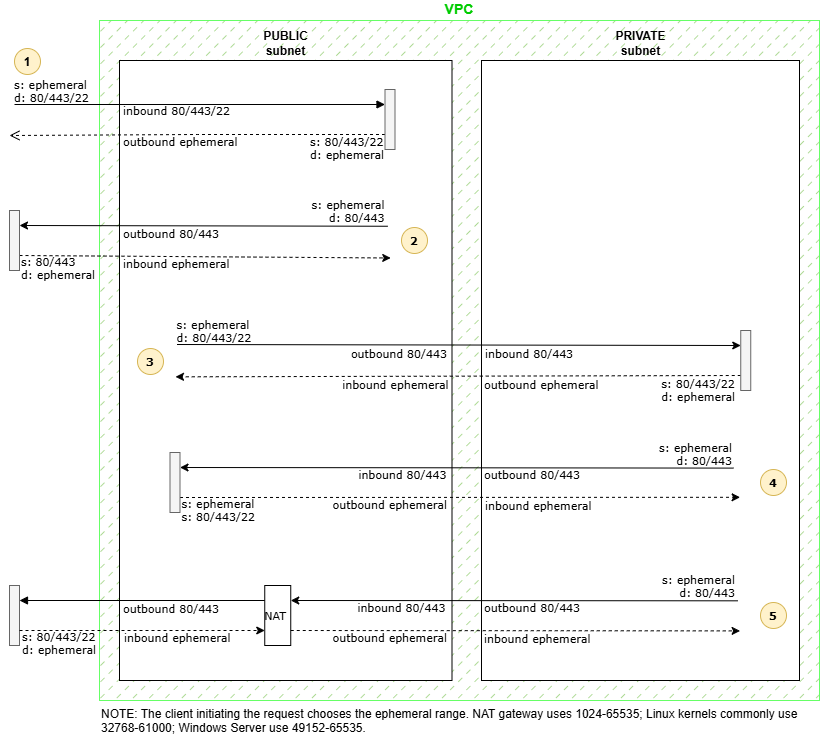

The diagram above was exported from draw.io. Its source (the exported page's mxGraphModel, read from the mxfile embedded in the PNG):
<mxGraphModel dx="1562" dy="890" grid="1" gridSize="10" guides="1" tooltips="1" connect="1" arrows="1" fold="1" page="1" pageScale="1" pageWidth="827" pageHeight="1169" background="light-dark(#FFFFFF,#121212)" math="0" shadow="0">
  <root>
    <mxCell id="0" />
    <mxCell id="1" parent="0" />
    <mxCell id="8PQQBHfFFHj8XrJhwywx-5" parent="1" style="rounded=0;whiteSpace=wrap;html=1;labelBackgroundColor=none;fillColor=light-dark(#97D077,#1F2F1E);strokeColor=light-dark(#66FF66,#446E2C);fillStyle=dashed;labelPosition=center;verticalLabelPosition=top;align=center;verticalAlign=bottom;fontColor=light-dark(#00CC00,#446E2C);fontSize=14;textShadow=0;labelBorderColor=none;fontStyle=1" value="VPC" vertex="1">
      <mxGeometry height="680" width="720" x="99" y="30" as="geometry" />
    </mxCell>
    <mxCell id="8PQQBHfFFHj8XrJhwywx-2" parent="1" style="html=1;points=[[0,0,0,0,5],[0,0.090909,0,0,0],[0,0.181818,0,0,0],[0,0.272727,0,0,0],[0,0.363636,0,0,0],[0,0.454545,0,0,0],[0,0.545455,0,0,0],[0,0.636364,0,0,0],[0,0.727273,0,0,0],[0,0.818182,0,0,0],[0,0.909091,0,0,0],[0,1,0,0,-5],[1,0,0,0,5],[1,0.090909,0,0,0],[1,0.181818,0,0,0],[1,0.272727,0,0,0],[1,0.363636,0,0,0],[1,0.454545,0,0,0],[1,0.545455,0,0,0],[1,0.636364,0,0,0],[1,0.727273,0,0,0],[1,0.818182,0,0,0],[1,0.909091,0,0,0],[1,1,0,0,-5]];perimeter=orthogonalPerimeter;outlineConnect=0;targetShapes=umlLifeline;portConstraint=eastwest;newEdgeStyle={&quot;edgeStyle&quot;:&quot;sequenceEdgeStyle&quot;,&quot;libavoidRouting&quot;:0,&quot;curved&quot;:0,&quot;rounded&quot;:0};labelPosition=center;verticalLabelPosition=top;align=center;verticalAlign=bottom;labelBackgroundColor=none;fontStyle=1" value="PUBLIC&lt;div&gt;subnet&lt;/div&gt;" vertex="1">
      <mxGeometry height="620" width="332.5" x="119" y="70" as="geometry" />
    </mxCell>
    <mxCell id="8PQQBHfFFHj8XrJhwywx-3" edge="1" parent="1" source="8PQQBHfFFHj8XrJhwywx-46" style="verticalAlign=middle;endArrow=block;edgeStyle=sequenceEdgeStyle;libavoidRouting=0;curved=0;rounded=0;labelPosition=left;verticalLabelPosition=middle;align=left;entryX=0;entryY=0.25;entryDx=0;entryDy=0;labelBackgroundColor=none;fontSize=11;fontFamily=Verdana;spacing=0;fontColor=#000000;exitX=0;exitY=1;exitDx=0;exitDy=0;" target="8PQQBHfFFHj8XrJhwywx-99" value="">
      <mxGeometry relative="1" x="1" y="-96" as="geometry">
        <mxPoint x="95" y="-88" as="offset" />
        <Array as="points">
          <mxPoint x="197.08499999999992" y="114" />
        </Array>
        <mxPoint x="9.67" y="115.81" as="sourcePoint" />
      </mxGeometry>
    </mxCell>
    <mxCell id="8PQQBHfFFHj8XrJhwywx-4" edge="1" parent="1" source="8PQQBHfFFHj8XrJhwywx-99" style="verticalAlign=bottom;endArrow=open;dashed=1;endSize=8;edgeStyle=sequenceEdgeStyle;libavoidRouting=0;curved=0;rounded=0;exitX=0;exitY=0.75;exitDx=0;exitDy=0;labelBackgroundColor=none;fontSize=11;fontFamily=Verdana;align=left;spacing=0;fontColor=#000000;" value="">
      <mxGeometry relative="1" x="-1" y="68" as="geometry">
        <mxPoint x="65" y="-50" as="offset" />
        <Array as="points">
          <mxPoint x="196.75" y="144" />
        </Array>
        <mxPoint x="9" y="145" as="targetPoint" />
      </mxGeometry>
    </mxCell>
    <mxCell id="8PQQBHfFFHj8XrJhwywx-6" parent="1" style="rounded=0;labelPosition=center;verticalLabelPosition=middle;align=left;verticalAlign=middle;points=[[0,0,1,0,0],[0,0.0625,0,0,0],[0,0.125,0,0,0],[0,0.1875,0,0,0],[0,0.25,1,0,0],[0,0.3125,0,0,0],[0,0.375,0,0,0],[0,0.4375,0,0,0],[0,0.5,1,0,0],[0,0.583333,0,0,0],[0,0.666667,0,0,0],[0,0.75,1,0,0],[0,0.833333,0,0,0],[0,0.916667,0,0,0],[0,1,1,0,0],[0.25,0,1,0,0],[0.25,1,1,0,0],[0.5,0,1,0,0],[0.5,1,1,0,0],[0.75,0,1,0,0],[0.75,1,1,0,0],[1,0,1,0,0],[1,0.0625,0,0,0],[1,0.125,0,0,0],[1,0.1875,0,0,0],[1,0.25,1,0,0],[1,0.3125,0,0,0],[1,0.375,0,0,0],[1,0.4375,0,0,0],[1,0.5,1,0,0],[1,0.583333,0,0,0],[1,0.666667,0,0,0],[1,0.75,1,0,0],[1,0.833333,0,0,0],[1,0.916667,0,0,0],[1,1,1,0,0]];fontSize=11;fontFamily=Verdana;spacing=0;fontColor=#000000;" value="NAT" vertex="1">
      <mxGeometry height="60" width="26" x="264.25" y="595" as="geometry" />
    </mxCell>
    <mxCell id="8PQQBHfFFHj8XrJhwywx-9" parent="1" style="html=1;points=[[0,0,0,0,5],[0,0.090909,0,0,0],[0,0.181818,0,0,0],[0,0.272727,0,0,0],[0,0.363636,0,0,0],[0,0.454545,0,0,0],[0,0.545455,0,0,0],[0,0.636364,0,0,0],[0,0.727273,0,0,0],[0,0.818182,0,0,0],[0,0.909091,0,0,0],[0,1,0,0,-5],[1,0,0,0,5],[1,1,0,0,-5]];perimeter=orthogonalPerimeter;outlineConnect=0;targetShapes=umlLifeline;portConstraint=eastwest;newEdgeStyle={&quot;edgeStyle&quot;:&quot;sequenceEdgeStyle&quot;,&quot;libavoidRouting&quot;:0,&quot;curved&quot;:0,&quot;rounded&quot;:0};labelPosition=center;verticalLabelPosition=top;align=center;verticalAlign=bottom;labelBackgroundColor=none;fontStyle=1" value="PRIVATE&lt;div&gt;subnet&lt;/div&gt;" vertex="1">
      <mxGeometry height="620" width="318" x="481" y="70" as="geometry" />
    </mxCell>
    <mxCell id="8PQQBHfFFHj8XrJhwywx-13" edge="1" parent="1" style="endArrow=classic;rounded=0;entryX=1;entryY=0.25;entryDx=0;entryDy=0;labelBackgroundColor=none;fontSize=11;fontFamily=Verdana;align=left;spacing=0;fontColor=#000000;" target="8PQQBHfFFHj8XrJhwywx-6" value="">
      <mxGeometry height="50" relative="1" width="50" as="geometry">
        <mxPoint x="737.46" y="610.32" as="sourcePoint" />
        <mxPoint x="304" y="613.6700000000001" as="targetPoint" />
      </mxGeometry>
    </mxCell>
    <mxCell id="8PQQBHfFFHj8XrJhwywx-16" parent="1" style="text;strokeColor=none;fillColor=none;align=right;verticalAlign=middle;rounded=0;fontSize=11;labelBackgroundColor=none;spacing=0;spacingBottom=0;fontFamily=Verdana;fontColor=#000000;" value="s: ephemeral&#10;d: 80/443" vertex="1">
      <mxGeometry height="30" width="65" x="670" y="581" as="geometry" />
    </mxCell>
    <mxCell id="8PQQBHfFFHj8XrJhwywx-19" edge="1" parent="1" source="8PQQBHfFFHj8XrJhwywx-6" style="align=left;spacingLeft=2;endArrow=block;edgeStyle=sequenceEdgeStyle;libavoidRouting=0;curved=0;rounded=0;exitX=0;exitY=0.25;exitDx=0;exitDy=0;labelBackgroundColor=none;entryX=1;entryY=0.25;entryDx=0;entryDy=0;fontSize=11;fontFamily=Verdana;spacing=0;fontColor=#000000;" target="8PQQBHfFFHj8XrJhwywx-104" value="">
      <mxGeometry relative="1" x="-0.4874" y="10" as="geometry">
        <mxPoint as="offset" />
        <Array as="points">
          <mxPoint x="141.625" y="610" />
        </Array>
        <mxPoint x="280.3470970000001" y="612.019419" as="sourcePoint" />
        <mxPoint x="279" y="652" as="targetPoint" />
      </mxGeometry>
    </mxCell>
    <mxCell id="8PQQBHfFFHj8XrJhwywx-21" edge="1" parent="1" source="8PQQBHfFFHj8XrJhwywx-6" style="endArrow=classic;rounded=0;exitX=1;exitY=0.75;exitDx=0;exitDy=0;dashed=1;labelBackgroundColor=none;fontSize=11;fontFamily=Verdana;align=left;spacing=0;fontColor=#000000;" value="">
      <mxGeometry height="50" relative="1" width="50" as="geometry">
        <mxPoint x="269" y="653.825" as="sourcePoint" />
        <mxPoint x="739.6" y="640.4" as="targetPoint" />
      </mxGeometry>
    </mxCell>
    <mxCell id="8PQQBHfFFHj8XrJhwywx-27" parent="1" style="text;strokeColor=none;fillColor=none;align=left;verticalAlign=middle;rounded=0;fontSize=11;labelBackgroundColor=none;fontColor=#000000;spacing=0;fontFamily=Verdana;" value="outbound ephemeral" vertex="1">
      <mxGeometry height="10" width="105" x="484" y="389" as="geometry" />
    </mxCell>
    <mxCell id="8PQQBHfFFHj8XrJhwywx-28" parent="1" style="text;strokeColor=none;fillColor=none;align=right;verticalAlign=middle;rounded=0;fontSize=11;labelBackgroundColor=none;fontColor=#000000;spacing=0;fontFamily=Verdana;" value="outbound 80/443" vertex="1">
      <mxGeometry height="10" width="105" x="342" y="358" as="geometry" />
    </mxCell>
    <mxCell id="8PQQBHfFFHj8XrJhwywx-29" parent="1" style="text;strokeColor=none;fillColor=none;align=left;verticalAlign=middle;rounded=0;fontSize=11;labelBackgroundColor=none;fontColor=#000000;spacing=0;fontFamily=Verdana;" value="inbound 80/443" vertex="1">
      <mxGeometry height="10" width="105" x="485" y="358" as="geometry" />
    </mxCell>
    <mxCell id="8PQQBHfFFHj8XrJhwywx-35" parent="1" style="text;strokeColor=none;fillColor=none;align=left;verticalAlign=middle;rounded=0;fontSize=11;labelBackgroundColor=none;fontFamily=Verdana;spacing=0;fontColor=#000000;" value="inbound ephemeral" vertex="1">
      <mxGeometry height="20" width="105" x="484" y="638" as="geometry" />
    </mxCell>
    <mxCell id="8PQQBHfFFHj8XrJhwywx-36" parent="1" style="text;strokeColor=none;fillColor=none;align=right;verticalAlign=middle;rounded=0;fontSize=11;labelBackgroundColor=none;fontColor=#000000;spacing=0;fontFamily=Verdana;" value="inbound ephemeral " vertex="1">
      <mxGeometry height="20" width="116.5" x="336" y="384" as="geometry" />
    </mxCell>
    <mxCell id="8PQQBHfFFHj8XrJhwywx-45" parent="1" style="text;fillColor=none;strokeColor=none;fontSize=11;align=left;labelBackgroundColor=none;spacing=0;fontFamily=Verdana;fontColor=#000000;" value="s: 80/443/22&#10;d: ephemeral" vertex="1">
      <mxGeometry height="30" width="72" x="310" y="141" as="geometry" />
    </mxCell>
    <mxCell id="8PQQBHfFFHj8XrJhwywx-46" parent="1" style="text;fillColor=none;strokeColor=none;align=left;spacing=0;verticalAlign=top;fontFamily=Verdana;fontSize=11;" value="s: ephemeral&#10;d: 80/443/22&#10;&#10;" vertex="1">
      <mxGeometry height="30" width="81" x="14" y="84" as="geometry" />
    </mxCell>
    <mxCell id="8PQQBHfFFHj8XrJhwywx-51" parent="1" style="text;fillColor=none;strokeColor=none;fontSize=11;align=left;labelBackgroundColor=none;spacing=0;fontFamily=Verdana;fontColor=#000000;" value="s: 80/443/22&#10;d: ephemeral&#10;" vertex="1">
      <mxGeometry height="30" width="65" x="22" y="636" as="geometry" />
    </mxCell>
    <mxCell id="8PQQBHfFFHj8XrJhwywx-52" parent="1" style="text;fillColor=none;strokeColor=none;fontSize=11;align=left;labelBackgroundColor=none;spacing=0;fontFamily=Verdana;fontColor=#000000;" value="outbound ephemeral" vertex="1">
      <mxGeometry height="20" width="105" x="123" y="141" as="geometry" />
    </mxCell>
    <mxCell id="8PQQBHfFFHj8XrJhwywx-53" parent="1" style="text;fillColor=none;strokeColor=none;fontSize=11;align=left;labelBackgroundColor=none;spacing=0;fontFamily=Verdana;fontColor=#000000;" value="inbound 80/443/22" vertex="1">
      <mxGeometry height="20" width="105" x="123" y="110" as="geometry" />
    </mxCell>
    <mxCell id="8PQQBHfFFHj8XrJhwywx-59" parent="1" style="text;fillColor=none;strokeColor=none;fontSize=11;align=left;labelBackgroundColor=none;spacing=0;fontFamily=Verdana;fontColor=#000000;" value="inbound ephemeral" vertex="1">
      <mxGeometry height="20" width="105" x="124" y="637" as="geometry" />
    </mxCell>
    <mxCell id="8PQQBHfFFHj8XrJhwywx-60" parent="1" style="text;fillColor=none;strokeColor=none;fontSize=11;align=right;labelBackgroundColor=none;spacing=0;fontFamily=Verdana;fontColor=#000000;" value="inbound 80/443" vertex="1">
      <mxGeometry height="20" width="81" x="364.5" y="607" as="geometry" />
    </mxCell>
    <mxCell id="8PQQBHfFFHj8XrJhwywx-61" parent="1" style="text;fillColor=none;strokeColor=none;fontSize=11;align=left;labelBackgroundColor=none;spacing=0;fontFamily=Verdana;fontColor=#000000;" value="outbound 80/443" vertex="1">
      <mxGeometry height="20" width="137" x="123" y="608" as="geometry" />
    </mxCell>
    <mxCell id="8PQQBHfFFHj8XrJhwywx-62" parent="1" style="text;fillColor=none;strokeColor=none;fontSize=11;align=left;labelBackgroundColor=none;spacing=0;fontFamily=Verdana;fontColor=#000000;" value="outbound 80/443" vertex="1">
      <mxGeometry height="20" width="88.75" x="484" y="607" as="geometry" />
    </mxCell>
    <mxCell id="8PQQBHfFFHj8XrJhwywx-63" parent="1" style="text;fillColor=none;strokeColor=none;fontSize=11;align=right;labelBackgroundColor=none;spacing=0;fontFamily=Verdana;fontColor=#000000;" value="outbound ephemeral" vertex="1">
      <mxGeometry height="20" width="105" x="342" y="637" as="geometry" />
    </mxCell>
    <mxCell id="8PQQBHfFFHj8XrJhwywx-64" parent="1" style="text;fillColor=none;strokeColor=none;fontSize=11;align=left;labelBackgroundColor=none;spacing=0;fontColor=#000000;fontFamily=Verdana;" value="s: ephemeral&#10;d: 80/443/22&#10;&#10;" vertex="1">
      <mxGeometry height="30" width="88.75" x="176.5" y="324" as="geometry" />
    </mxCell>
    <mxCell id="8PQQBHfFFHj8XrJhwywx-68" parent="1" style="text;fillColor=none;strokeColor=none;fontSize=11;align=left;labelBackgroundColor=none;spacing=0;fontColor=#000000;fontFamily=Verdana;" value="s: 80/443/22&#10;d: ephemeral" vertex="1">
      <mxGeometry height="30" width="81" x="661.13" y="383" as="geometry" />
    </mxCell>
    <mxCell id="8PQQBHfFFHj8XrJhwywx-69" edge="1" parent="1" style="endArrow=classic;rounded=0;entryX=1;entryY=0.25;entryDx=0;entryDy=0;labelBackgroundColor=none;fontSize=11;fontFamily=Verdana;align=left;spacing=0;fontColor=#000000;" target="8PQQBHfFFHj8XrJhwywx-86" value="">
      <mxGeometry height="50" relative="1" width="50" as="geometry">
        <mxPoint x="733.2" y="477.6" as="sourcePoint" />
        <mxPoint x="304" y="477.6700000000001" as="targetPoint" />
      </mxGeometry>
    </mxCell>
    <mxCell id="8PQQBHfFFHj8XrJhwywx-71" edge="1" parent="1" source="8PQQBHfFFHj8XrJhwywx-86" style="endArrow=classic;rounded=0;exitX=1;exitY=0.75;exitDx=0;exitDy=0;dashed=1;labelBackgroundColor=none;fontSize=11;fontFamily=Verdana;align=left;spacing=0;fontColor=#000000;" value="">
      <mxGeometry height="50" relative="1" width="50" as="geometry">
        <mxPoint x="269" y="517.825" as="sourcePoint" />
        <mxPoint x="739.6" y="506.79999999999995" as="targetPoint" />
      </mxGeometry>
    </mxCell>
    <mxCell id="8PQQBHfFFHj8XrJhwywx-72" parent="1" style="text;strokeColor=none;fillColor=none;align=left;verticalAlign=middle;rounded=0;fontSize=11;labelBackgroundColor=none;fontFamily=Verdana;spacing=0;fontColor=#000000;" value="inbound ephemeral" vertex="1">
      <mxGeometry height="20" width="105" x="485" y="505" as="geometry" />
    </mxCell>
    <mxCell id="8PQQBHfFFHj8XrJhwywx-74" parent="1" style="text;fillColor=none;strokeColor=none;fontSize=11;align=left;labelBackgroundColor=none;spacing=0;fontFamily=Verdana;fontColor=#000000;" value="s: ephemeral &#10;s: 80/443/22&#10;&#10;" vertex="1">
      <mxGeometry height="30" width="88.75" x="181.5" y="503" as="geometry" />
    </mxCell>
    <mxCell id="8PQQBHfFFHj8XrJhwywx-77" parent="1" style="text;fillColor=none;strokeColor=none;fontSize=11;align=right;labelBackgroundColor=none;spacing=0;fontFamily=Verdana;fontColor=#000000;" value="inbound 80/443" vertex="1">
      <mxGeometry height="20" width="81" x="365.5" y="474" as="geometry" />
    </mxCell>
    <mxCell id="8PQQBHfFFHj8XrJhwywx-79" parent="1" style="text;fillColor=none;strokeColor=none;fontSize=11;align=left;labelBackgroundColor=none;spacing=0;fontFamily=Verdana;fontColor=#000000;" value="outbound 80/443" vertex="1">
      <mxGeometry height="20" width="88.75" x="484" y="474" as="geometry" />
    </mxCell>
    <mxCell id="8PQQBHfFFHj8XrJhwywx-80" parent="1" style="text;fillColor=none;strokeColor=none;fontSize=11;align=right;labelBackgroundColor=none;spacing=0;fontFamily=Verdana;fontColor=#000000;" value="outbound ephemeral" vertex="1">
      <mxGeometry height="20" width="94.87" x="352.13" y="504" as="geometry" />
    </mxCell>
    <mxCell id="8PQQBHfFFHj8XrJhwywx-81" parent="1" style="text;strokeColor=none;fillColor=none;align=right;verticalAlign=middle;rounded=0;fontSize=11;labelBackgroundColor=none;spacing=0;fontFamily=Verdana;fontColor=#000000;" value="s: ephemeral&#10;d: 80/443" vertex="1">
      <mxGeometry height="30" width="65" x="667.01" y="449" as="geometry" />
    </mxCell>
    <mxCell id="8PQQBHfFFHj8XrJhwywx-86" parent="1" style="rounded=0;fillColor=#f5f5f5;fontColor=#000000;strokeColor=#666666;fontSize=11;fontFamily=Verdana;align=left;spacing=0;" value="" vertex="1">
      <mxGeometry height="60" width="10" x="169.5" y="462" as="geometry" />
    </mxCell>
    <mxCell id="8PQQBHfFFHj8XrJhwywx-99" parent="1" style="rounded=0;fillColor=#f5f5f5;strokeColor=#666666;fontColor=#000000;fontSize=11;fontFamily=Verdana;align=left;spacing=0;" value="" vertex="1">
      <mxGeometry height="60" width="10" x="384.5" y="99" as="geometry" />
    </mxCell>
    <mxCell id="8PQQBHfFFHj8XrJhwywx-101" edge="1" parent="1" source="8PQQBHfFFHj8XrJhwywx-64" style="endArrow=classic;rounded=0;exitX=0;exitY=1;exitDx=0;exitDy=0;labelBackgroundColor=none;entryX=0;entryY=0.25;entryDx=0;entryDy=0;fontColor=#000000;fontSize=11;fontFamily=Verdana;align=left;spacing=0;" target="8PQQBHfFFHj8XrJhwywx-103" value="">
      <mxGeometry height="50" relative="1" width="50" as="geometry">
        <mxPoint x="247.5" y="349.9" as="sourcePoint" />
        <mxPoint x="713.3" y="348.1" as="targetPoint" />
      </mxGeometry>
    </mxCell>
    <mxCell id="8PQQBHfFFHj8XrJhwywx-102" edge="1" parent="1" source="8PQQBHfFFHj8XrJhwywx-103" style="endArrow=classic;rounded=0;labelBackgroundColor=none;dashed=1;exitX=0;exitY=0.75;exitDx=0;exitDy=0;fontColor=#000000;fontSize=11;fontFamily=Verdana;align=left;spacing=0;" value="">
      <mxGeometry height="50" relative="1" width="50" as="geometry">
        <mxPoint x="711.33" y="390" as="sourcePoint" />
        <mxPoint x="175" y="386.33" as="targetPoint" />
      </mxGeometry>
    </mxCell>
    <mxCell id="8PQQBHfFFHj8XrJhwywx-103" parent="1" style="rounded=0;fillColor=#f5f5f5;fontColor=#000000;strokeColor=#666666;fontSize=11;fontFamily=Verdana;align=left;spacing=0;" value="" vertex="1">
      <mxGeometry height="60" width="10" x="740.25" y="340" as="geometry" />
    </mxCell>
    <mxCell id="8PQQBHfFFHj8XrJhwywx-104" parent="1" style="rounded=0;fillColor=#f5f5f5;fontColor=#000000;strokeColor=#666666;fontSize=11;fontFamily=Verdana;align=left;spacing=0;" value="" vertex="1">
      <mxGeometry height="60" width="10" x="9" y="595" as="geometry" />
    </mxCell>
    <mxCell id="8PQQBHfFFHj8XrJhwywx-105" edge="1" parent="1" source="8PQQBHfFFHj8XrJhwywx-104" style="endArrow=classic;rounded=0;exitX=1;exitY=0.75;exitDx=0;exitDy=0;dashed=1;labelBackgroundColor=none;entryX=0;entryY=0.75;entryDx=0;entryDy=0;fontSize=11;fontFamily=Verdana;align=left;spacing=0;fontColor=#000000;" target="8PQQBHfFFHj8XrJhwywx-6" value="">
      <mxGeometry height="50" relative="1" width="50" as="geometry">
        <mxPoint x="299" y="648.4950000000001" as="sourcePoint" />
        <mxPoint x="680.67" y="647" as="targetPoint" />
      </mxGeometry>
    </mxCell>
    <mxCell id="8PQQBHfFFHj8XrJhwywx-106" parent="1" style="ellipse;whiteSpace=wrap;html=1;shapeInside=1;aspect=fixed;fontStyle=1;fillColor=#fff2cc;strokeColor=#d6b656;" value="1" vertex="1">
      <mxGeometry height="26" width="26" x="14" y="58" as="geometry" />
    </mxCell>
    <mxCell id="8PQQBHfFFHj8XrJhwywx-107" parent="1" style="ellipse;shapeInside=1;aspect=fixed;fontStyle=1;fillColor=#fff2cc;strokeColor=#d6b656;fontSize=11;fontFamily=Verdana;align=center;spacing=0;fontColor=#000000;" value="3" vertex="1">
      <mxGeometry height="26" width="26" x="137" y="358" as="geometry" />
    </mxCell>
    <mxCell id="8PQQBHfFFHj8XrJhwywx-108" parent="1" style="ellipse;shapeInside=1;aspect=fixed;fontStyle=1;fillColor=#fff2cc;strokeColor=#d6b656;fontSize=11;fontFamily=Verdana;align=center;spacing=0;fontColor=#000000;" value="4" vertex="1">
      <mxGeometry height="26" width="26" x="760" y="479" as="geometry" />
    </mxCell>
    <mxCell id="8PQQBHfFFHj8XrJhwywx-109" parent="1" style="ellipse;shapeInside=1;aspect=fixed;fontStyle=1;fillColor=#fff2cc;strokeColor=#d6b656;fontSize=11;fontFamily=Verdana;align=center;spacing=0;fontColor=#000000;" value="5" vertex="1">
      <mxGeometry height="26" width="26" x="760" y="612" as="geometry" />
    </mxCell>
    <mxCell id="8PQQBHfFFHj8XrJhwywx-110" parent="1" style="text;whiteSpace=wrap;" value="NOTE: The client initiating the request chooses the ephemeral range. NAT gateway uses 1024-65535; Linux kernels commonly use 32768-61000; Windows Server use 49152-65535." vertex="1">
      <mxGeometry height="40" width="720" x="99" y="710" as="geometry" />
    </mxCell>
    <mxCell id="oh-vWSPRWACfpPCrtoNf-1" edge="1" parent="1" style="endArrow=classic;rounded=0;entryX=1;entryY=0.25;entryDx=0;entryDy=0;labelBackgroundColor=none;fontSize=11;fontFamily=Verdana;align=left;spacing=0;fontColor=#000000;" target="oh-vWSPRWACfpPCrtoNf-9" value="">
      <mxGeometry height="50" relative="1" width="50" as="geometry">
        <mxPoint x="387.4" y="235.75" as="sourcePoint" />
        <mxPoint x="143.5" y="235.67000000000007" as="targetPoint" />
      </mxGeometry>
    </mxCell>
    <mxCell id="oh-vWSPRWACfpPCrtoNf-2" edge="1" parent="1" source="oh-vWSPRWACfpPCrtoNf-9" style="endArrow=classic;rounded=0;exitX=1;exitY=0.75;exitDx=0;exitDy=0;dashed=1;labelBackgroundColor=none;fontSize=11;fontFamily=Verdana;align=left;spacing=0;fontColor=#000000;" value="">
      <mxGeometry height="50" relative="1" width="50" as="geometry">
        <mxPoint x="108.5" y="275.82500000000005" as="sourcePoint" />
        <mxPoint x="390.24" y="267.48" as="targetPoint" />
      </mxGeometry>
    </mxCell>
    <mxCell id="oh-vWSPRWACfpPCrtoNf-4" parent="1" style="text;fillColor=none;strokeColor=none;fontSize=11;align=left;labelBackgroundColor=none;spacing=0;fontFamily=Verdana;fontColor=#000000;" value="s: 80/443&#10;d: ephemeral" vertex="1">
      <mxGeometry height="30" width="88.75" x="21" y="261" as="geometry" />
    </mxCell>
    <mxCell id="oh-vWSPRWACfpPCrtoNf-5" parent="1" style="text;fillColor=none;strokeColor=none;fontSize=11;align=left;labelBackgroundColor=none;spacing=0;fontFamily=Verdana;fontColor=#000000;" value="outbound 80/443" vertex="1">
      <mxGeometry height="20" width="81" x="123" y="233" as="geometry" />
    </mxCell>
    <mxCell id="oh-vWSPRWACfpPCrtoNf-7" parent="1" style="text;fillColor=none;strokeColor=none;fontSize=11;align=left;labelBackgroundColor=none;spacing=0;fontFamily=Verdana;fontColor=#000000;" value="inbound ephemeral" vertex="1">
      <mxGeometry height="20" width="94.87" x="123.00000000000011" y="263" as="geometry" />
    </mxCell>
    <mxCell id="oh-vWSPRWACfpPCrtoNf-8" parent="1" style="text;strokeColor=none;fillColor=none;align=right;verticalAlign=middle;rounded=0;fontSize=11;labelBackgroundColor=none;spacing=0;fontFamily=Verdana;fontColor=#000000;" value="s: ephemeral&#10;d: 80/443" vertex="1">
      <mxGeometry height="30" width="65" x="319.5" y="206" as="geometry" />
    </mxCell>
    <mxCell id="oh-vWSPRWACfpPCrtoNf-9" parent="1" style="rounded=0;fillColor=#f5f5f5;fontColor=#000000;strokeColor=#666666;fontSize=11;fontFamily=Verdana;align=left;spacing=0;" value="" vertex="1">
      <mxGeometry height="60" width="10" x="9" y="220" as="geometry" />
    </mxCell>
    <mxCell id="oh-vWSPRWACfpPCrtoNf-10" parent="1" style="ellipse;shapeInside=1;aspect=fixed;fontStyle=1;fillColor=#fff2cc;strokeColor=#d6b656;fontSize=11;fontFamily=Verdana;align=center;spacing=0;fontColor=#000000;" value="2" vertex="1">
      <mxGeometry height="26" width="26" x="401" y="237" as="geometry" />
    </mxCell>
  </root>
</mxGraphModel>